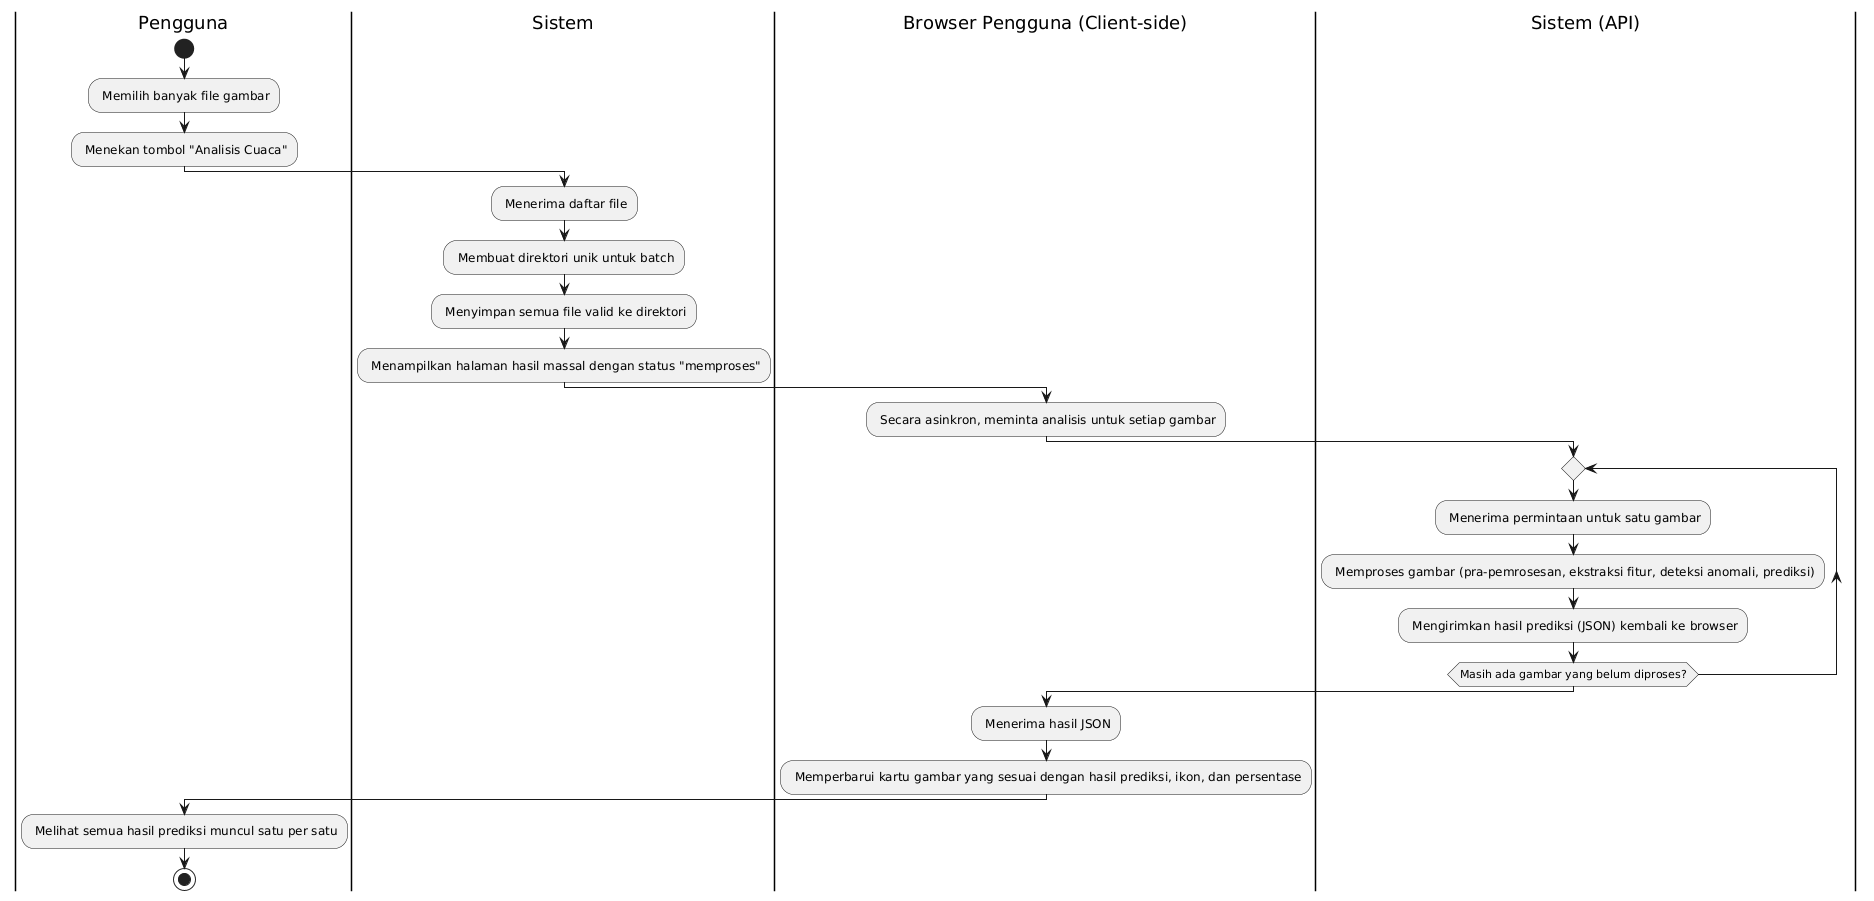

The diagram above was rendered by PlantUML. Its source (embedded in the PNG):
@startuml
|Pengguna|
start
: Memilih banyak file gambar;
: Menekan tombol "Analisis Cuaca";

|Sistem|
: Menerima daftar file;
: Membuat direktori unik untuk batch;
: Menyimpan semua file valid ke direktori;
: Menampilkan halaman hasil massal dengan status "memproses";

|Browser Pengguna (Client-side)|
: Secara asinkron, meminta analisis untuk setiap gambar;

|Sistem (API)|
repeat
  : Menerima permintaan untuk satu gambar;
  : Memproses gambar (pra-pemrosesan, ekstraksi fitur, deteksi anomali, prediksi);
  : Mengirimkan hasil prediksi (JSON) kembali ke browser;
repeat while (Masih ada gambar yang belum diproses?)

|Browser Pengguna (Client-side)|
: Menerima hasil JSON;
: Memperbarui kartu gambar yang sesuai dengan hasil prediksi, ikon, dan persentase;

|Pengguna|
: Melihat semua hasil prediksi muncul satu per satu;
stop
@enduml